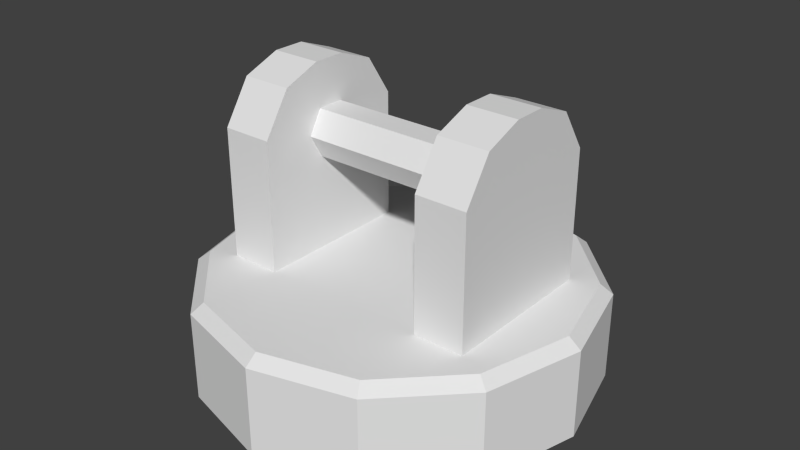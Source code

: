 # Source: Canon-rig.blend  (saved by Blender 2.73.0; exported with 4.5.12 LTS)
import bpy
from mathutils import Matrix  # noqa: F401  (used for matrix-valued properties, if any)

bpy.ops.wm.read_factory_settings(use_empty=True)
scene = bpy.context.scene
scene.name = 'Scene'

# ---- collections
col_collection_1 = bpy.data.collections.new('Collection 1'); scene.collection.children.link(col_collection_1)

# ---- world
world_world = bpy.data.worlds.new('World'); scene.world = world_world
world_world.color = (0.05088, 0.05088, 0.05088)
world_world.use_sun_shadow = False
world_world.sun_shadow_jitter_overblur = 0.0
world_world.cycles.sampling_method = 'MANUAL'
world_world.cycles.sample_map_resolution = 256

# ---- meshes
me_base_mesh = bpy.data.meshes.new('Base_mesh')
me_base_mesh.from_pydata([(-0.4217, 0.1387, 1.098), (0.4217, 0.1387, 1.098), (-0.4217, 0.06934, 0.9775), (0.4217, 0.06934, 0.9775), (-0.4217, -0.06934, 0.9775), (0.4217, -0.06934, 0.9775), (-0.4217, -0.1387, 1.098), (0.4217, -0.1387, 1.098), (-0.4217, -0.06934, 1.218), (0.4217, -0.06934, 1.218), (-0.4217, 0.06934, 1.218), (0.4217, 0.06934, 1.218), (-0.5, 0.866, -7.149e-08), (-0.8111, 0.4683, 0.5), (-0.866, 0.5, -1.43e-07), (-0.9366, -4.436e-07, 0.5), (-1.0, -4.649e-07, -1.43e-07), (-0.8111, -0.4683, 0.5), (-0.866, -0.5, -1.43e-07), (-0.4683, -0.8111, 0.5), (-0.5, -0.866, -7.149e-08), (1.227e-07, -0.9366, 0.5), (1.227e-07, -1.0, 0.0), (0.4683, -0.8111, 0.5), (0.5, -0.866, 7.149e-08), (0.8111, -0.4683, 0.5), (0.866, -0.5, 1.43e-07), (0.9366, -4.913e-08, 0.5), (1.0, -4.371e-08, 1.43e-07), (0.8111, 0.4683, 0.5), (0.866, 0.5, 1.43e-07), (0.4683, 0.8111, 0.5), (0.5, 0.866, 7.149e-08), (0.0, 0.9366, 0.5), (0.0, 1.0, 0.0), (-0.4683, 0.8111, 0.5), (0.0, -1.291e-07, 0.5), (-0.866, 0.5, 0.45), (0.0, 1.0, 0.45), (0.5, 0.866, 0.45), (0.866, 0.5, 0.45), (1.0, -4.371e-08, 0.45), (0.866, -0.5, 0.45), (0.5, -0.866, 0.45), (1.227e-07, -1.0, 0.45), (-0.5, -0.866, 0.45), (-0.866, -0.5, 0.45), (-1.0, -4.649e-07, 0.45), (-0.5, 0.866, 0.45), (-0.6791, -0.414, 0.5), (-0.6791, 0.414, 0.5), (-0.4217, 0.414, 0.5), (-0.4217, -0.414, 0.5), (-0.6791, -0.414, 1.162), (-0.6791, 0.414, 1.162), (-0.4217, 0.414, 1.162), (-0.4217, -0.414, 1.162), (-0.6791, -0.2755, 1.373), (-0.6791, -0.0828, 1.446), (-0.6791, 0.0828, 1.446), (-0.6791, 0.2755, 1.373), (-0.4217, 0.2755, 1.373), (-0.4217, 0.0828, 1.446), (-0.4217, -0.0828, 1.446), (-0.4217, -0.2755, 1.373), (0.6791, -0.414, 0.5), (0.6791, 0.414, 0.5), (0.4217, 0.414, 0.5), (0.4217, -0.414, 0.5), (0.6791, -0.414, 1.162), (0.6791, 0.414, 1.162), (0.4217, 0.414, 1.162), (0.4217, -0.414, 1.162), (0.6791, -0.2755, 1.373), (0.6791, -0.0828, 1.446), (0.6791, 0.0828, 1.446), (0.6791, 0.2755, 1.373), (0.4217, 0.2755, 1.373), (0.4217, 0.0828, 1.446), (0.4217, -0.0828, 1.446), (0.4217, -0.2755, 1.373)], [], [(0, 1, 3, 2), (2, 3, 5, 4), (4, 5, 7, 6), (6, 7, 9, 8), (10, 11, 1, 0), (8, 9, 11, 10), (45, 19, 17, 46), (44, 21, 19, 45), (43, 23, 21, 44), (42, 25, 23, 43), (41, 27, 25, 42), (40, 29, 27, 41), (39, 31, 29, 40), (38, 33, 31, 39), (46, 17, 15, 47), (47, 15, 13, 37), (48, 35, 33, 38), (37, 13, 35, 48), (20, 45, 46, 18), (22, 44, 45, 20), (24, 43, 44, 22), (26, 42, 43, 24), (28, 41, 42, 26), (30, 40, 41, 28), (32, 39, 40, 30), (34, 38, 39, 32), (18, 46, 47, 16), (16, 47, 37, 14), (12, 48, 38, 34), (14, 37, 48, 12), (33, 35, 36), (35, 13, 36), (13, 15, 36), (31, 33, 36), (29, 31, 36), (27, 29, 36), (25, 27, 36), (23, 25, 36), (21, 23, 36), (19, 21, 36), (17, 19, 36), (15, 17, 36), (54, 55, 51, 50), (64, 56, 55, 61), (56, 53, 49, 52), (61, 55, 54, 60), (56, 64, 57, 53), (64, 63, 58, 57), (63, 62, 59, 58), (62, 61, 60, 59), (57, 58, 59, 60), (60, 54, 53, 57), (49, 53, 54, 50), (51, 55, 56, 52), (61, 62, 63, 64), (70, 66, 67, 71), (80, 77, 71, 72), (72, 68, 65, 69), (77, 76, 70, 71), (72, 69, 73, 80), (80, 73, 74, 79), (79, 74, 75, 78), (78, 75, 76, 77), (73, 76, 75, 74), (76, 73, 69, 70), (65, 66, 70, 69), (67, 68, 72, 71), (77, 80, 79, 78)])
me_base_mesh.use_remesh_preserve_volume = False
me_base_mesh.use_remesh_preserve_attributes = False
me_base_mesh.use_mirror_vertex_groups = False
me_base_mesh.update()

# ---- objects
ob_base = bpy.data.objects.new('Base', me_base_mesh)

# ---- transforms, parenting, visibility, modifiers, constraints
ob_base.location = (0.0, 0.0, 1.192e-07)
ob_base.lineart.crease_threshold = 0.0

# ---- collection membership
col_collection_1.objects.link(ob_base)

# ---- scene / render settings (as saved in the file)
scene.frame_start = 1; scene.frame_end = 250; scene.frame_set(1)
scene.render.engine = 'BLENDER_EEVEE_NEXT'
scene.render.resolution_percentage = 50
scene.render.dither_intensity = 0.0
scene.cycles.use_denoising = False
scene.cycles.samples = 10
scene.cycles.sampling_pattern = 'TABULATED_SOBOL'
scene.cycles.light_sampling_threshold = 0.0
scene.cycles.use_adaptive_sampling = False
scene.cycles.use_light_tree = False
scene.cycles.blur_glossy = 0.0
scene.cycles.pixel_filter_type = 'GAUSSIAN'
scene.cycles.sample_clamp_indirect = 0.0
scene.view_settings.view_transform = 'Standard'
bpy.context.view_layer.update()

# ---- added for rendering (the .blend has no active camera and no usable light): camera, sun
cam_auto = bpy.data.cameras.new('AutoCamera')
cam_auto.lens = 50.0
cam_auto.sensor_width = 36.0
cam_auto.clip_end = 1000.0
ob_auto_camera = bpy.data.objects.new('AutoCamera', cam_auto)
scene.collection.objects.link(ob_auto_camera)
ob_auto_camera.location = (2.93922, -3.52706, 3.07453)
ob_auto_camera.rotation_euler = (1.09748, -7.21219e-08, 0.694738)
scene.camera = ob_auto_camera
light_auto_sun = bpy.data.lights.new('AutoSun', 'SUN')
light_auto_sun.energy = 3.0
light_auto_sun.angle = 0.0523599
ob_auto_sun = bpy.data.objects.new('AutoSun', light_auto_sun)
scene.collection.objects.link(ob_auto_sun)
ob_auto_sun.rotation_euler = (0.872665, 0.174533, 0.523599)
bpy.context.view_layer.update()
